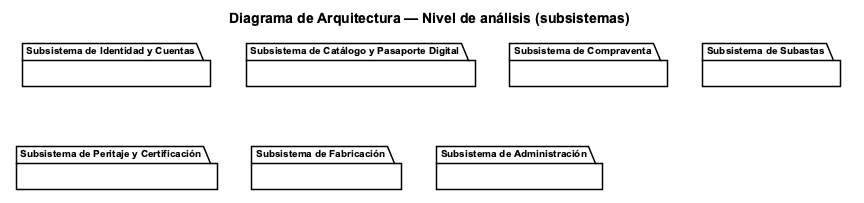

The diagram above was rendered by PlantUML. Its source (embedded in the PNG):
@startuml Arquitectura_Analisis

title Diagrama de Arquitectura — Nivel de análisis (subsistemas)

skinparam defaultFontName Arial
skinparam defaultFontSize 10
skinparam shadowing false
skinparam roundCorner 0
skinparam backgroundColor #FFFFFF

skinparam package {
  BackgroundColor #FFFFFF
  BorderColor #000000
  FontColor #000000
  BorderThickness 1.5
  FontSize 10
}

package "Subsistema de Identidad y Cuentas" as SUB_ID {
}
package "Subsistema de Catálogo y Pasaporte Digital" as SUB_CAT {
}
package "Subsistema de Compraventa" as SUB_COMPRA {
}
package "Subsistema de Subastas" as SUB_SUB {
}
package "Subsistema de Peritaje y Certificación" as SUB_PER {
}
package "Subsistema de Fabricación" as SUB_FAB {
}
package "Subsistema de Administración" as SUB_ADM {
}

SUB_ID  -[hidden]right- SUB_CAT
SUB_CAT -[hidden]right- SUB_COMPRA
SUB_COMPRA -[hidden]right- SUB_SUB
SUB_PER -[hidden]right- SUB_FAB
SUB_FAB -[hidden]right- SUB_ADM
SUB_ID -[hidden]down- SUB_PER

@enduml